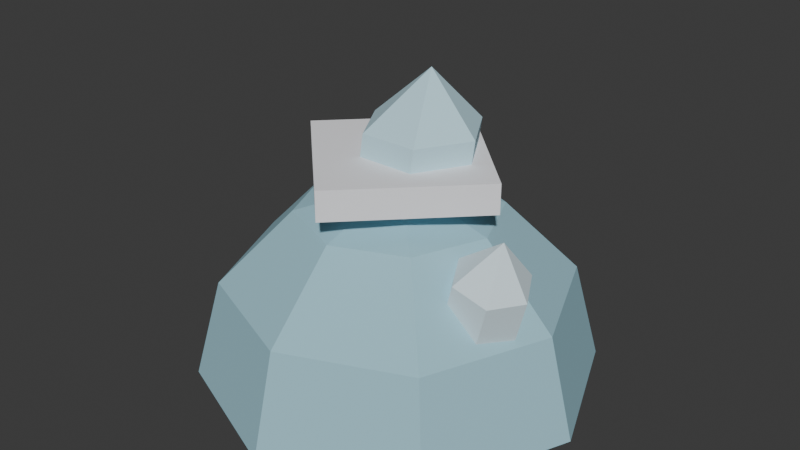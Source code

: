 # Source: cryst_res_item.blend  (saved by Blender 5.1.29; exported with 4.5.12 LTS)
import bpy
from mathutils import Matrix  # noqa: F401  (used for matrix-valued properties, if any)

bpy.ops.wm.read_factory_settings(use_empty=True)
scene = bpy.context.scene
scene.name = 'Scene'

# ---- collections
col_collection = bpy.data.collections.new('Collection'); scene.collection.children.link(col_collection)

# ---- materials (node trees are filled in below, after node groups)
mat_hemispheremat = bpy.data.materials.new('HemisphereMat')
mat_hemispheremat.diffuse_color = (0.3451, 0.5961, 0.6902, 1.0)
mat_crystalmat = bpy.data.materials.new('CrystalMat')
mat_crystalmat.diffuse_color = (0.5333, 0.7843, 0.8784, 1.0)
mat_cylindermat = bpy.data.materials.new('CylinderMat')
mat_cylindermat.diffuse_color = (0.9098, 0.9098, 0.9412, 1.0)
mat_crystalmat_001 = bpy.data.materials.new('CrystalMat.001')
mat_crystalmat_001.diffuse_color = (0.7529, 0.9098, 0.9725, 1.0)

# ---- material node trees
mat_hemispheremat.use_nodes = True; mat_hemispheremat.node_tree.nodes.clear()
_N = mat_hemispheremat.node_tree.nodes; _L = mat_hemispheremat.node_tree.links
n0 = _N.new('ShaderNodeBsdfPrincipled'); n0.name = 'Principled BSDF'; n0.location = (-200, 100)
n0.inputs[0].default_value = (0.3451, 0.5961, 0.6902, 1.0)
n0.inputs[2].default_value = 1.0
n1 = _N.new('ShaderNodeOutputMaterial'); n1.name = 'Material Output'; n1.location = (200, 100)
_L.new(n0.outputs[0], n1.inputs[0])
n1.is_active_output = True
mat_crystalmat.use_nodes = True; mat_crystalmat.node_tree.nodes.clear()
_N = mat_crystalmat.node_tree.nodes; _L = mat_crystalmat.node_tree.links
n0 = _N.new('ShaderNodeBsdfPrincipled'); n0.name = 'Principled BSDF'; n0.location = (-200, 100)
n0.inputs[0].default_value = (0.5333, 0.7843, 0.8784, 1.0)
n0.inputs[2].default_value = 1.0
n1 = _N.new('ShaderNodeOutputMaterial'); n1.name = 'Material Output'; n1.location = (200, 100)
_L.new(n0.outputs[0], n1.inputs[0])
n1.is_active_output = True
mat_cylindermat.use_nodes = True; mat_cylindermat.node_tree.nodes.clear()
_N = mat_cylindermat.node_tree.nodes; _L = mat_cylindermat.node_tree.links
n0 = _N.new('ShaderNodeBsdfPrincipled'); n0.name = 'Principled BSDF'; n0.location = (-200, 100)
n0.inputs[0].default_value = (0.9098, 0.9098, 0.9412, 1.0)
n0.inputs[2].default_value = 1.0
n1 = _N.new('ShaderNodeOutputMaterial'); n1.name = 'Material Output'; n1.location = (200, 100)
_L.new(n0.outputs[0], n1.inputs[0])
n1.is_active_output = True
mat_crystalmat_001.use_nodes = True; mat_crystalmat_001.node_tree.nodes.clear()
_N = mat_crystalmat_001.node_tree.nodes; _L = mat_crystalmat_001.node_tree.links
n0 = _N.new('ShaderNodeBsdfPrincipled'); n0.name = 'Principled BSDF'; n0.location = (-200, 100)
n0.inputs[0].default_value = (0.7529, 0.9098, 0.9725, 1.0)
n0.inputs[2].default_value = 1.0
n1 = _N.new('ShaderNodeOutputMaterial'); n1.name = 'Material Output'; n1.location = (200, 100)
_L.new(n0.outputs[0], n1.inputs[0])
n1.is_active_output = True

# ---- world
world_world = bpy.data.worlds.new('World'); scene.world = world_world
world_world.use_nodes = True; world_world.node_tree.nodes.clear()
_N = world_world.node_tree.nodes; _L = world_world.node_tree.links
n0 = _N.new('ShaderNodeOutputWorld'); n0.name = 'World Output'; n0.location = (200, 100)
n1 = _N.new('ShaderNodeBackground'); n1.name = 'Background'; n1.location = (-200, 100)
n1.inputs[0].default_value = (0.05088, 0.05088, 0.05088, 1.0)
_L.new(n1.outputs[0], n0.inputs[0])
n0.is_active_output = True
world_world.color = (0.05088, 0.05088, 0.05088)
world_world.sun_shadow_jitter_overblur = 0.0

# ---- meshes
me_hemisphere = bpy.data.meshes.new('Hemisphere')
me_hemisphere.from_pydata([(0.08, 0.0, 0.0), (0.05657, 0.05657, 0.0), (4.899e-18, 0.08, 0.0), (-0.05657, 0.05657, 0.0), (-0.08, 9.797e-18, 0.0), (-0.05657, -0.05657, 0.0), (-1.47e-17, -0.08, 0.0), (0.05657, -0.05657, 0.0), (0.06928, 0.0, 0.04), (0.04899, 0.04899, 0.04), (4.242e-18, 0.06928, 0.04), (-0.04899, 0.04899, 0.04), (-0.06928, 8.485e-18, 0.04), (-0.04899, -0.04899, 0.04), (-1.273e-17, -0.06928, 0.04), (0.04899, -0.04899, 0.04), (0.04, 0.0, 0.06928), (0.02828, 0.02828, 0.06928), (2.449e-18, 0.04, 0.06928), (-0.02828, 0.02828, 0.06928), (-0.04, 4.899e-18, 0.06928), (-0.02828, -0.02828, 0.06928), (-7.348e-18, -0.04, 0.06928), (0.02828, -0.02828, 0.06928), (0.0, 0.0, 0.08)], [], [(0, 1, 9, 8), (1, 2, 10, 9), (2, 3, 11, 10), (3, 4, 12, 11), (4, 5, 13, 12), (5, 6, 14, 13), (6, 7, 15, 14), (7, 0, 8, 15), (8, 9, 17, 16), (9, 10, 18, 17), (10, 11, 19, 18), (11, 12, 20, 19), (12, 13, 21, 20), (13, 14, 22, 21), (14, 15, 23, 22), (15, 8, 16, 23), (16, 17, 24), (17, 18, 24), (18, 19, 24), (19, 20, 24), (20, 21, 24), (21, 22, 24), (22, 23, 24), (23, 16, 24), (7, 6, 5, 4, 3, 2, 1, 0)])
me_hemisphere.materials.append(mat_hemispheremat)
me_hemisphere.update()
me_crystal = bpy.data.meshes.new('Crystal')
me_crystal.from_pydata([(0.02326, 0.0, 0.0), (0.02835, 0.00724, 0.07084), (0.01163, 0.02015, 0.0), (0.01671, 0.02739, 0.07084), (-0.01163, 0.02015, 0.0), (-0.006549, 0.02739, 0.07084), (-0.02326, 2.849e-18, 0.0), (-0.01818, 0.00724, 0.07084), (-0.01163, -0.02015, 0.0), (-0.006549, -0.01291, 0.07084), (0.01163, -0.02015, 0.0), (0.01671, -0.01291, 0.07084), (0.006661, 0.009487, 0.09284)], [], [(10, 8, 6, 4, 2, 0), (0, 2, 3, 1), (2, 4, 5, 3), (4, 6, 7, 5), (6, 8, 9, 7), (8, 10, 11, 9), (10, 0, 1, 11), (1, 3, 12), (3, 5, 12), (5, 7, 12), (7, 9, 12), (9, 11, 12), (11, 1, 12)])
me_crystal.materials.append(mat_crystalmat)
me_crystal.update()
me_cylinder = bpy.data.meshes.new('Cylinder')
me_cylinder.from_pydata([(0.045, 0.0, 0.0), (0.045, 0.0, 0.012), (2.755e-18, 0.045, 0.0), (2.755e-18, 0.045, 0.012), (-0.045, 5.511e-18, 0.0), (-0.045, 5.511e-18, 0.012), (-8.266e-18, -0.045, 0.0), (-8.266e-18, -0.045, 0.012)], [], [(6, 4, 2, 0), (0, 2, 3, 1), (2, 4, 5, 3), (4, 6, 7, 5), (6, 0, 1, 7), (1, 3, 5, 7)])
_uv = me_cylinder.uv_layers.new(name='UVMap')
_uv.uv.foreach_set('vector', [0.5, -1.987e-08, -1.987e-08, 0.5, 0.5, 1.0, 1.0, 0.5, 0.0, 0.0, 0.7854, 0.0, 0.7854, 0.1333, 0.0, 0.1333, 0.7854, 0.0, 1.571, 0.0, 1.571, 0.1333, 0.7854, 0.1333, 1.571, 0.0, 2.356, 0.0, 2.356, 0.1333, 1.571, 0.1333, 2.356, 0.0, 3.142, 0.0, 3.142, 0.1333, 2.356, 0.1333, 1.0, 0.5, 0.5, 1.0, -1.987e-08, 0.5, 0.5, -1.987e-08])
me_cylinder.materials.append(mat_cylindermat)
me_cylinder.update()
me_crystal_001 = bpy.data.meshes.new('Crystal.001')
me_crystal_001.from_pydata([(0.01494, 0.0, 0.0), (0.01663, 0.0003591, 0.04487), (0.007472, 0.01294, 0.0), (0.009162, 0.0133, 0.04487), (-0.007472, 0.01294, 0.0), (-0.005782, 0.0133, 0.04487), (-0.01494, 1.83e-18, 0.0), (-0.01325, 0.0003591, 0.04487), (-0.007472, -0.01294, 0.0), (-0.005782, -0.01258, 0.04487), (0.007472, -0.01294, 0.0), (0.009162, -0.01258, 0.04487), (0.002365, 0.0005025, 0.0628)], [], [(10, 8, 6, 4, 2, 0), (0, 2, 3, 1), (2, 4, 5, 3), (4, 6, 7, 5), (6, 8, 9, 7), (8, 10, 11, 9), (10, 0, 1, 11), (1, 3, 12), (3, 5, 12), (5, 7, 12), (7, 9, 12), (9, 11, 12), (11, 1, 12)])
me_crystal_001.materials.append(mat_crystalmat_001)
me_crystal_001.update()

# ---- objects
ob_crystres = bpy.data.objects.new('CrystRes', None)
ob_icechrbase = bpy.data.objects.new('IceChrBase', me_hemisphere)
ob_icechrcrystal = bpy.data.objects.new('IceChrCrystal', me_crystal)
ob_chromeband = bpy.data.objects.new('ChromeBand', me_cylinder)
ob_smallicechr = bpy.data.objects.new('SmallIceChr', me_crystal_001)

# ---- transforms, parenting, visibility, modifiers, constraints
ob_crystres.location = (0.0, 0.0, 0.0)
ob_crystres.empty_display_size = 0.1
ob_icechrbase.parent = ob_crystres
ob_icechrbase.location = (0.0, 0.0, 0.0)
ob_icechrcrystal.parent = ob_crystres
ob_icechrcrystal.location = (0.0, 0.0, 0.03)
ob_chromeband.parent = ob_crystres
ob_chromeband.location = (0.0, 0.0, 0.08)
ob_smallicechr.parent = ob_crystres
ob_smallicechr.location = (0.04, -0.01, 0.02)
ob_smallicechr.rotation_euler = (0.1, 0.25, 0.0)

# ---- collection membership
scene.collection.objects.link(ob_crystres)
scene.collection.objects.link(ob_icechrbase)
scene.collection.objects.link(ob_icechrcrystal)
scene.collection.objects.link(ob_chromeband)
scene.collection.objects.link(ob_smallicechr)

# ---- scene / render settings (as saved in the file)
scene.frame_start = 1; scene.frame_end = 250; scene.frame_set(1)
scene.render.engine = 'BLENDER_EEVEE_NEXT'
scene.render.bake_bias = 0.0
scene.render.bake_samples = 0
scene.cycles.sampling_pattern = 'TABULATED_SOBOL'
scene.eevee.use_volume_custom_range = False
bpy.context.view_layer.update()

# ---- added for rendering (the .blend has no active camera and no usable light): camera, sun
cam_auto = bpy.data.cameras.new('AutoCamera')
cam_auto.lens = 50.0
cam_auto.sensor_width = 36.0
cam_auto.clip_end = 1000.0
ob_auto_camera = bpy.data.objects.new('AutoCamera', cam_auto)
scene.collection.objects.link(ob_auto_camera)
ob_auto_camera.location = (0.238214, -0.285857, 0.251989)
ob_auto_camera.rotation_euler = (1.09748, -7.21219e-08, 0.694738)
scene.camera = ob_auto_camera
light_auto_sun = bpy.data.lights.new('AutoSun', 'SUN')
light_auto_sun.energy = 3.0
light_auto_sun.angle = 0.0523599
ob_auto_sun = bpy.data.objects.new('AutoSun', light_auto_sun)
scene.collection.objects.link(ob_auto_sun)
ob_auto_sun.rotation_euler = (0.872665, 0.174533, 0.523599)
bpy.context.view_layer.update()
